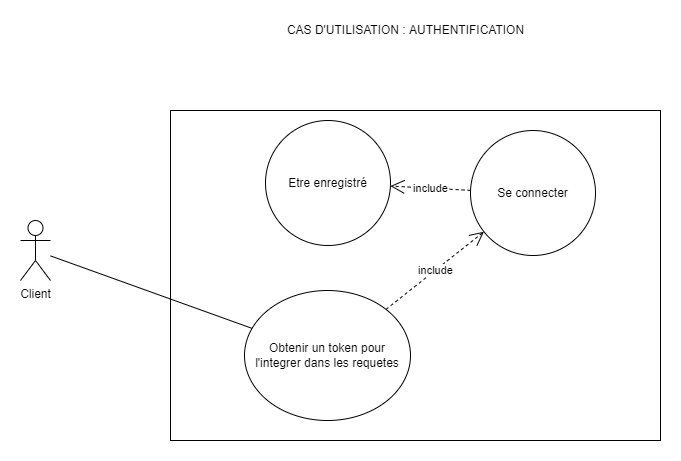

The diagram above was exported from draw.io. Its source (the exported page's mxGraphModel, read from the mxfile embedded in the PNG):
<mxGraphModel dx="1278" dy="1716" grid="1" gridSize="10" guides="1" tooltips="1" connect="1" arrows="1" fold="1" page="1" pageScale="1" pageWidth="827" pageHeight="1169" math="0" shadow="0">
  <root>
    <mxCell id="0" />
    <mxCell id="1" parent="0" />
    <mxCell id="QgB9NVjRAlNmoRfZZUAd-1" value="" style="rounded=0;whiteSpace=wrap;html=1;" parent="1" vertex="1">
      <mxGeometry x="280" y="40" width="490" height="330" as="geometry" />
    </mxCell>
    <mxCell id="QgB9NVjRAlNmoRfZZUAd-2" value="Client" style="shape=umlActor;verticalLabelPosition=bottom;verticalAlign=top;html=1;outlineConnect=0;" parent="1" vertex="1">
      <mxGeometry x="130" y="150" width="30" height="60" as="geometry" />
    </mxCell>
    <mxCell id="QgB9NVjRAlNmoRfZZUAd-3" value="Obtenir un token pour l'integrer dans les requetes" style="ellipse;whiteSpace=wrap;html=1;" parent="1" vertex="1">
      <mxGeometry x="354" y="220" width="166" height="130" as="geometry" />
    </mxCell>
    <mxCell id="QgB9NVjRAlNmoRfZZUAd-7" value="Se connecter" style="ellipse;whiteSpace=wrap;html=1;aspect=fixed;" parent="1" vertex="1">
      <mxGeometry x="580" y="60" width="125" height="125" as="geometry" />
    </mxCell>
    <mxCell id="QgB9NVjRAlNmoRfZZUAd-9" value="include" style="endArrow=open;endSize=12;dashed=1;html=1;rounded=0;" parent="1" source="QgB9NVjRAlNmoRfZZUAd-3" target="QgB9NVjRAlNmoRfZZUAd-7" edge="1">
      <mxGeometry width="160" relative="1" as="geometry">
        <mxPoint x="452.0743385670087" y="138.51705169541697" as="sourcePoint" />
        <mxPoint x="590.738378311273" y="232.4716611847839" as="targetPoint" />
      </mxGeometry>
    </mxCell>
    <mxCell id="QgB9NVjRAlNmoRfZZUAd-14" value="" style="endArrow=none;html=1;rounded=0;" parent="1" source="QgB9NVjRAlNmoRfZZUAd-2" target="QgB9NVjRAlNmoRfZZUAd-3" edge="1">
      <mxGeometry width="50" height="50" relative="1" as="geometry">
        <mxPoint x="140" y="290" as="sourcePoint" />
        <mxPoint x="367.57359312880726" y="138.28427124746167" as="targetPoint" />
      </mxGeometry>
    </mxCell>
    <mxCell id="QgB9NVjRAlNmoRfZZUAd-17" value="CAS D'UTILISATION : AUTHENTIFICATION" style="text;html=1;align=center;verticalAlign=middle;resizable=0;points=[];autosize=1;strokeColor=none;fillColor=none;" parent="1" vertex="1">
      <mxGeometry x="390" y="-50" width="250" height="20" as="geometry" />
    </mxCell>
    <mxCell id="r4bcYifGncTtOC-qCFa0-1" value="Etre enregistré" style="ellipse;whiteSpace=wrap;html=1;aspect=fixed;" vertex="1" parent="1">
      <mxGeometry x="375" y="50" width="125" height="125" as="geometry" />
    </mxCell>
    <mxCell id="r4bcYifGncTtOC-qCFa0-2" value="include" style="endArrow=open;endSize=12;dashed=1;html=1;rounded=0;" edge="1" parent="1" source="QgB9NVjRAlNmoRfZZUAd-7" target="r4bcYifGncTtOC-qCFa0-1">
      <mxGeometry width="160" relative="1" as="geometry">
        <mxPoint x="492.7861474690292" y="253.07586493236568" as="sourcePoint" />
        <mxPoint x="602.58370496427" y="170.1113478873874" as="targetPoint" />
      </mxGeometry>
    </mxCell>
  </root>
</mxGraphModel>